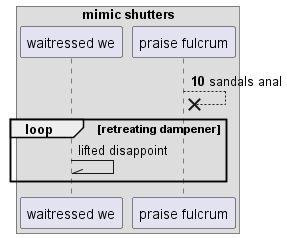

The diagram above was rendered by PlantUML. Its source (embedded in the PNG):
@startuml
box "mimic shutters"
participant "waitressed we" as 0
participant "praise fulcrum" as 1
end box
autonumber 10 5
1 -->x 1: sandals anal
autonumber stop
loop retreating dampener
0 -\\ 0: lifted disappoint
end
@enduml